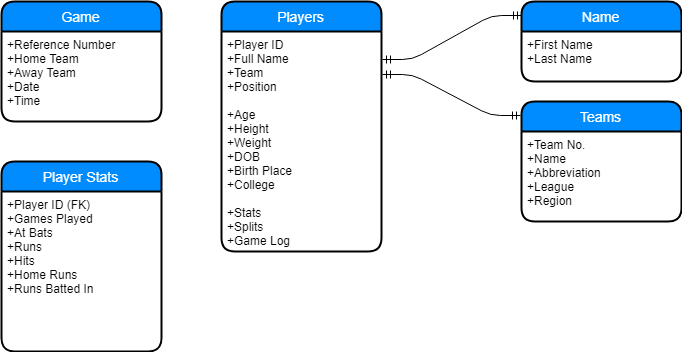

The diagram above was exported from draw.io. Its source (the exported page's mxGraphModel, read from the mxfile embedded in the PNG):
<mxGraphModel dx="1038" dy="619" grid="1" gridSize="10" guides="1" tooltips="1" connect="1" arrows="1" fold="1" page="1" pageScale="1" pageWidth="850" pageHeight="1100" math="0" shadow="0">
  <root>
    <mxCell id="0" />
    <mxCell id="1" parent="0" />
    <mxCell id="2" value="Players" style="swimlane;childLayout=stackLayout;horizontal=1;startSize=30;horizontalStack=0;fillColor=#008cff;fontColor=#FFFFFF;rounded=1;fontSize=14;fontStyle=0;strokeWidth=2;resizeParent=0;resizeLast=1;shadow=0;dashed=0;align=center;" vertex="1" parent="1">
      <mxGeometry x="340" y="290" width="160" height="250" as="geometry" />
    </mxCell>
    <mxCell id="3" value="+Player ID&#10;+Full Name&#10;+Team&#10;+Position&#10;&#10;+Age&#10;+Height&#10;+Weight&#10;+DOB&#10;+Birth Place&#10;+College&#10;&#10;+Stats&#10;+Splits&#10;+Game Log" style="align=left;strokeColor=none;fillColor=none;spacingLeft=4;fontSize=12;verticalAlign=top;resizable=0;rotatable=0;part=1;" vertex="1" parent="2">
      <mxGeometry y="30" width="160" height="220" as="geometry" />
    </mxCell>
    <mxCell id="4" value="Teams" style="swimlane;childLayout=stackLayout;horizontal=1;startSize=30;horizontalStack=0;fillColor=#008cff;fontColor=#FFFFFF;rounded=1;fontSize=14;fontStyle=0;strokeWidth=2;resizeParent=0;resizeLast=1;shadow=0;dashed=0;align=center;" vertex="1" parent="1">
      <mxGeometry x="640" y="390" width="160" height="120" as="geometry" />
    </mxCell>
    <mxCell id="5" value="+Team No.&#10;+Name&#10;+Abbreviation&#10;+League&#10;+Region" style="align=left;strokeColor=none;fillColor=none;spacingLeft=4;fontSize=12;verticalAlign=top;resizable=0;rotatable=0;part=1;" vertex="1" parent="4">
      <mxGeometry y="30" width="160" height="90" as="geometry" />
    </mxCell>
    <mxCell id="6" value="Player Stats" style="swimlane;childLayout=stackLayout;horizontal=1;startSize=30;horizontalStack=0;fillColor=#008cff;fontColor=#FFFFFF;rounded=1;fontSize=14;fontStyle=0;strokeWidth=2;resizeParent=0;resizeLast=1;shadow=0;dashed=0;align=center;" vertex="1" parent="1">
      <mxGeometry x="120" y="450" width="160" height="190" as="geometry" />
    </mxCell>
    <mxCell id="7" value="+Player ID (FK)&#10;+Games Played&#10;+At Bats&#10;+Runs&#10;+Hits&#10;+Home Runs&#10;+Runs Batted In" style="align=left;strokeColor=none;fillColor=none;spacingLeft=4;fontSize=12;verticalAlign=top;resizable=0;rotatable=0;part=1;" vertex="1" parent="6">
      <mxGeometry y="30" width="160" height="160" as="geometry" />
    </mxCell>
    <mxCell id="8" value="Game" style="swimlane;childLayout=stackLayout;horizontal=1;startSize=30;horizontalStack=0;fillColor=#008cff;fontColor=#FFFFFF;rounded=1;fontSize=14;fontStyle=0;strokeWidth=2;resizeParent=0;resizeLast=1;shadow=0;dashed=0;align=center;" vertex="1" parent="1">
      <mxGeometry x="120" y="290" width="160" height="120" as="geometry" />
    </mxCell>
    <mxCell id="9" value="+Reference Number&#10;+Home Team&#10;+Away Team&#10;+Date&#10;+Time" style="align=left;strokeColor=none;fillColor=none;spacingLeft=4;fontSize=12;verticalAlign=top;resizable=0;rotatable=0;part=1;" vertex="1" parent="8">
      <mxGeometry y="30" width="160" height="90" as="geometry" />
    </mxCell>
    <mxCell id="10" value="Name" style="swimlane;childLayout=stackLayout;horizontal=1;startSize=30;horizontalStack=0;fillColor=#008cff;fontColor=#FFFFFF;rounded=1;fontSize=14;fontStyle=0;strokeWidth=2;resizeParent=0;resizeLast=1;shadow=0;dashed=0;align=center;" vertex="1" parent="1">
      <mxGeometry x="640" y="290" width="160" height="80" as="geometry" />
    </mxCell>
    <mxCell id="11" value="+First Name&#10;+Last Name" style="align=left;strokeColor=none;fillColor=none;spacingLeft=4;fontSize=12;verticalAlign=top;resizable=0;rotatable=0;part=1;" vertex="1" parent="10">
      <mxGeometry y="30" width="160" height="50" as="geometry" />
    </mxCell>
    <mxCell id="12" value="" style="edgeStyle=entityRelationEdgeStyle;fontSize=12;html=1;endArrow=ERmandOne;startArrow=ERmandOne;entryX=-0.003;entryY=0.177;entryDx=0;entryDy=0;entryPerimeter=0;exitX=1.007;exitY=0.127;exitDx=0;exitDy=0;exitPerimeter=0;" edge="1" source="3" target="10" parent="1">
      <mxGeometry width="100" height="100" relative="1" as="geometry">
        <mxPoint x="537" y="351" as="sourcePoint" />
        <mxPoint x="544" y="318" as="targetPoint" />
      </mxGeometry>
    </mxCell>
    <mxCell id="13" value="" style="edgeStyle=entityRelationEdgeStyle;fontSize=12;html=1;endArrow=ERmandOne;startArrow=ERmandOne;exitX=1.005;exitY=0.197;exitDx=0;exitDy=0;exitPerimeter=0;" edge="1" source="3" parent="1">
      <mxGeometry width="100" height="100" relative="1" as="geometry">
        <mxPoint x="530" y="420" as="sourcePoint" />
        <mxPoint x="639" y="404" as="targetPoint" />
      </mxGeometry>
    </mxCell>
  </root>
</mxGraphModel>